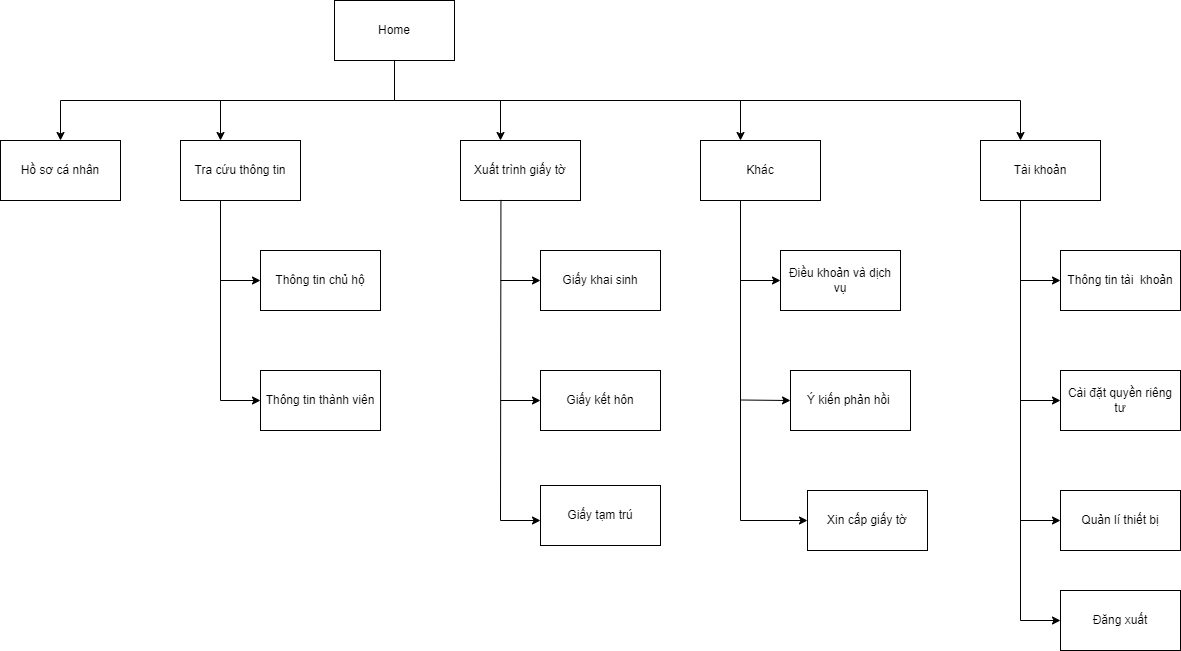

The diagram above was exported from draw.io. Its source (the exported page's mxGraphModel, read from the mxfile embedded in the PNG):
<mxGraphModel dx="1160" dy="607" grid="1" gridSize="10" guides="1" tooltips="1" connect="1" arrows="1" fold="1" page="1" pageScale="1" pageWidth="827" pageHeight="1169" math="0" shadow="0">
  <root>
    <mxCell id="0" />
    <mxCell id="1" parent="0" />
    <mxCell id="11XvynsBgMZZPKra2VeG-2" value="Home" style="rounded=0;whiteSpace=wrap;html=1;" vertex="1" parent="1">
      <mxGeometry x="354" y="40" width="120" height="60" as="geometry" />
    </mxCell>
    <mxCell id="11XvynsBgMZZPKra2VeG-3" value="" style="endArrow=none;html=1;rounded=0;entryX=0.5;entryY=1;entryDx=0;entryDy=0;" edge="1" parent="1" target="11XvynsBgMZZPKra2VeG-2">
      <mxGeometry width="50" height="50" relative="1" as="geometry">
        <mxPoint x="414" y="140" as="sourcePoint" />
        <mxPoint x="440" y="120" as="targetPoint" />
      </mxGeometry>
    </mxCell>
    <mxCell id="11XvynsBgMZZPKra2VeG-4" value="" style="endArrow=none;html=1;rounded=0;" edge="1" parent="1">
      <mxGeometry width="50" height="50" relative="1" as="geometry">
        <mxPoint x="80" y="140" as="sourcePoint" />
        <mxPoint x="1040" y="140" as="targetPoint" />
      </mxGeometry>
    </mxCell>
    <mxCell id="11XvynsBgMZZPKra2VeG-6" value="" style="endArrow=classic;html=1;rounded=0;" edge="1" parent="1">
      <mxGeometry width="50" height="50" relative="1" as="geometry">
        <mxPoint x="80" y="140" as="sourcePoint" />
        <mxPoint x="80" y="180" as="targetPoint" />
      </mxGeometry>
    </mxCell>
    <mxCell id="11XvynsBgMZZPKra2VeG-7" value="Hồ sơ cá nhân" style="rounded=0;whiteSpace=wrap;html=1;" vertex="1" parent="1">
      <mxGeometry x="20" y="180" width="120" height="60" as="geometry" />
    </mxCell>
    <mxCell id="11XvynsBgMZZPKra2VeG-8" value="" style="endArrow=classic;html=1;rounded=0;" edge="1" parent="1">
      <mxGeometry width="50" height="50" relative="1" as="geometry">
        <mxPoint x="240" y="140" as="sourcePoint" />
        <mxPoint x="240" y="180" as="targetPoint" />
      </mxGeometry>
    </mxCell>
    <mxCell id="11XvynsBgMZZPKra2VeG-9" value="Tra cứu thông tin" style="rounded=0;whiteSpace=wrap;html=1;" vertex="1" parent="1">
      <mxGeometry x="200" y="180" width="120" height="60" as="geometry" />
    </mxCell>
    <mxCell id="11XvynsBgMZZPKra2VeG-10" value="" style="endArrow=none;html=1;rounded=0;" edge="1" parent="1">
      <mxGeometry width="50" height="50" relative="1" as="geometry">
        <mxPoint x="240" y="240" as="sourcePoint" />
        <mxPoint x="240" y="440" as="targetPoint" />
      </mxGeometry>
    </mxCell>
    <mxCell id="11XvynsBgMZZPKra2VeG-11" value="" style="endArrow=classic;html=1;rounded=0;" edge="1" parent="1">
      <mxGeometry width="50" height="50" relative="1" as="geometry">
        <mxPoint x="240" y="320" as="sourcePoint" />
        <mxPoint x="280" y="320" as="targetPoint" />
      </mxGeometry>
    </mxCell>
    <mxCell id="11XvynsBgMZZPKra2VeG-12" value="Thông tin chủ hộ" style="rounded=0;whiteSpace=wrap;html=1;" vertex="1" parent="1">
      <mxGeometry x="280" y="290" width="120" height="60" as="geometry" />
    </mxCell>
    <mxCell id="11XvynsBgMZZPKra2VeG-13" value="" style="endArrow=classic;html=1;rounded=0;" edge="1" parent="1">
      <mxGeometry width="50" height="50" relative="1" as="geometry">
        <mxPoint x="240" y="440" as="sourcePoint" />
        <mxPoint x="280" y="440" as="targetPoint" />
      </mxGeometry>
    </mxCell>
    <mxCell id="11XvynsBgMZZPKra2VeG-14" value="Thông tin thành viên" style="rounded=0;whiteSpace=wrap;html=1;" vertex="1" parent="1">
      <mxGeometry x="280" y="410" width="120" height="60" as="geometry" />
    </mxCell>
    <mxCell id="11XvynsBgMZZPKra2VeG-15" value="" style="endArrow=classic;html=1;rounded=0;" edge="1" parent="1">
      <mxGeometry width="50" height="50" relative="1" as="geometry">
        <mxPoint x="520" y="140" as="sourcePoint" />
        <mxPoint x="520" y="180" as="targetPoint" />
      </mxGeometry>
    </mxCell>
    <mxCell id="11XvynsBgMZZPKra2VeG-16" value="Xuất trình giấy tờ" style="rounded=0;whiteSpace=wrap;html=1;" vertex="1" parent="1">
      <mxGeometry x="480" y="180" width="120" height="60" as="geometry" />
    </mxCell>
    <mxCell id="11XvynsBgMZZPKra2VeG-18" value="" style="endArrow=none;html=1;rounded=0;entryX=0.337;entryY=0.99;entryDx=0;entryDy=0;entryPerimeter=0;" edge="1" parent="1" target="11XvynsBgMZZPKra2VeG-16">
      <mxGeometry width="50" height="50" relative="1" as="geometry">
        <mxPoint x="520" y="560" as="sourcePoint" />
        <mxPoint x="510" y="240" as="targetPoint" />
      </mxGeometry>
    </mxCell>
    <mxCell id="11XvynsBgMZZPKra2VeG-19" value="" style="endArrow=classic;html=1;rounded=0;" edge="1" parent="1">
      <mxGeometry width="50" height="50" relative="1" as="geometry">
        <mxPoint x="520" y="320" as="sourcePoint" />
        <mxPoint x="560" y="320" as="targetPoint" />
      </mxGeometry>
    </mxCell>
    <mxCell id="11XvynsBgMZZPKra2VeG-20" value="Giấy khai sinh" style="rounded=0;whiteSpace=wrap;html=1;" vertex="1" parent="1">
      <mxGeometry x="560" y="290" width="120" height="60" as="geometry" />
    </mxCell>
    <mxCell id="11XvynsBgMZZPKra2VeG-21" value="" style="endArrow=classic;html=1;rounded=0;" edge="1" parent="1">
      <mxGeometry width="50" height="50" relative="1" as="geometry">
        <mxPoint x="520" y="440" as="sourcePoint" />
        <mxPoint x="560" y="440" as="targetPoint" />
      </mxGeometry>
    </mxCell>
    <mxCell id="11XvynsBgMZZPKra2VeG-22" value="Giấy kết hôn" style="rounded=0;whiteSpace=wrap;html=1;" vertex="1" parent="1">
      <mxGeometry x="560" y="410" width="120" height="60" as="geometry" />
    </mxCell>
    <mxCell id="11XvynsBgMZZPKra2VeG-23" value="" style="endArrow=classic;html=1;rounded=0;" edge="1" parent="1">
      <mxGeometry width="50" height="50" relative="1" as="geometry">
        <mxPoint x="520" y="560" as="sourcePoint" />
        <mxPoint x="560" y="560" as="targetPoint" />
      </mxGeometry>
    </mxCell>
    <mxCell id="11XvynsBgMZZPKra2VeG-24" value="Giấy tạm trú" style="rounded=0;whiteSpace=wrap;html=1;" vertex="1" parent="1">
      <mxGeometry x="560" y="525" width="120" height="60" as="geometry" />
    </mxCell>
    <mxCell id="11XvynsBgMZZPKra2VeG-25" value="" style="endArrow=classic;html=1;rounded=0;" edge="1" parent="1">
      <mxGeometry width="50" height="50" relative="1" as="geometry">
        <mxPoint x="760" y="140" as="sourcePoint" />
        <mxPoint x="760" y="180" as="targetPoint" />
      </mxGeometry>
    </mxCell>
    <mxCell id="11XvynsBgMZZPKra2VeG-26" value="Khác" style="rounded=0;whiteSpace=wrap;html=1;" vertex="1" parent="1">
      <mxGeometry x="720" y="180" width="120" height="60" as="geometry" />
    </mxCell>
    <mxCell id="11XvynsBgMZZPKra2VeG-28" value="" style="endArrow=classic;html=1;rounded=0;" edge="1" parent="1">
      <mxGeometry width="50" height="50" relative="1" as="geometry">
        <mxPoint x="760" y="320" as="sourcePoint" />
        <mxPoint x="800" y="320" as="targetPoint" />
      </mxGeometry>
    </mxCell>
    <mxCell id="11XvynsBgMZZPKra2VeG-29" value="" style="endArrow=classic;html=1;rounded=0;" edge="1" parent="1">
      <mxGeometry width="50" height="50" relative="1" as="geometry">
        <mxPoint x="760" y="439.5" as="sourcePoint" />
        <mxPoint x="810" y="440" as="targetPoint" />
      </mxGeometry>
    </mxCell>
    <mxCell id="11XvynsBgMZZPKra2VeG-30" value="" style="endArrow=classic;html=1;rounded=0;" edge="1" parent="1" target="11XvynsBgMZZPKra2VeG-32">
      <mxGeometry width="50" height="50" relative="1" as="geometry">
        <mxPoint x="760" y="560" as="sourcePoint" />
        <mxPoint x="800" y="560" as="targetPoint" />
      </mxGeometry>
    </mxCell>
    <mxCell id="11XvynsBgMZZPKra2VeG-31" value="" style="endArrow=none;html=1;rounded=0;" edge="1" parent="1">
      <mxGeometry width="50" height="50" relative="1" as="geometry">
        <mxPoint x="760" y="560" as="sourcePoint" />
        <mxPoint x="760" y="240" as="targetPoint" />
      </mxGeometry>
    </mxCell>
    <mxCell id="11XvynsBgMZZPKra2VeG-32" value="Xin cấp giấy tờ" style="rounded=0;whiteSpace=wrap;html=1;" vertex="1" parent="1">
      <mxGeometry x="827" y="530" width="120" height="60" as="geometry" />
    </mxCell>
    <mxCell id="11XvynsBgMZZPKra2VeG-33" value="Điều khoản và dịch vụ" style="rounded=0;whiteSpace=wrap;html=1;" vertex="1" parent="1">
      <mxGeometry x="800" y="290" width="120" height="60" as="geometry" />
    </mxCell>
    <mxCell id="11XvynsBgMZZPKra2VeG-34" value="Ý kiến phản hồi&amp;nbsp;" style="rounded=0;whiteSpace=wrap;html=1;" vertex="1" parent="1">
      <mxGeometry x="810" y="410" width="120" height="60" as="geometry" />
    </mxCell>
    <mxCell id="11XvynsBgMZZPKra2VeG-35" value="" style="endArrow=classic;html=1;rounded=0;" edge="1" parent="1">
      <mxGeometry width="50" height="50" relative="1" as="geometry">
        <mxPoint x="1040" y="140" as="sourcePoint" />
        <mxPoint x="1040" y="180" as="targetPoint" />
      </mxGeometry>
    </mxCell>
    <mxCell id="11XvynsBgMZZPKra2VeG-36" value="Tài khoản" style="rounded=0;whiteSpace=wrap;html=1;" vertex="1" parent="1">
      <mxGeometry x="1000" y="180" width="120" height="60" as="geometry" />
    </mxCell>
    <mxCell id="11XvynsBgMZZPKra2VeG-37" value="" style="endArrow=none;html=1;rounded=0;" edge="1" parent="1">
      <mxGeometry width="50" height="50" relative="1" as="geometry">
        <mxPoint x="1040" y="660" as="sourcePoint" />
        <mxPoint x="1040" y="240" as="targetPoint" />
      </mxGeometry>
    </mxCell>
    <mxCell id="11XvynsBgMZZPKra2VeG-38" value="" style="endArrow=classic;html=1;rounded=0;" edge="1" parent="1" target="11XvynsBgMZZPKra2VeG-39">
      <mxGeometry width="50" height="50" relative="1" as="geometry">
        <mxPoint x="1040" y="320" as="sourcePoint" />
        <mxPoint x="1080" y="320" as="targetPoint" />
      </mxGeometry>
    </mxCell>
    <mxCell id="11XvynsBgMZZPKra2VeG-39" value="Thông tin tài&amp;nbsp; khoản" style="rounded=0;whiteSpace=wrap;html=1;" vertex="1" parent="1">
      <mxGeometry x="1080" y="290" width="120" height="60" as="geometry" />
    </mxCell>
    <mxCell id="11XvynsBgMZZPKra2VeG-40" value="" style="endArrow=classic;html=1;rounded=0;" edge="1" parent="1" target="11XvynsBgMZZPKra2VeG-41">
      <mxGeometry width="50" height="50" relative="1" as="geometry">
        <mxPoint x="1040" y="440" as="sourcePoint" />
        <mxPoint x="1080" y="440" as="targetPoint" />
      </mxGeometry>
    </mxCell>
    <mxCell id="11XvynsBgMZZPKra2VeG-41" value="Cài đặt quyền riêng tư" style="rounded=0;whiteSpace=wrap;html=1;" vertex="1" parent="1">
      <mxGeometry x="1080" y="410" width="120" height="60" as="geometry" />
    </mxCell>
    <mxCell id="11XvynsBgMZZPKra2VeG-42" value="" style="endArrow=classic;html=1;rounded=0;" edge="1" parent="1">
      <mxGeometry width="50" height="50" relative="1" as="geometry">
        <mxPoint x="1040" y="560" as="sourcePoint" />
        <mxPoint x="1080" y="560" as="targetPoint" />
      </mxGeometry>
    </mxCell>
    <mxCell id="11XvynsBgMZZPKra2VeG-43" value="Quản lí thiết bị" style="rounded=0;whiteSpace=wrap;html=1;" vertex="1" parent="1">
      <mxGeometry x="1080" y="530" width="120" height="60" as="geometry" />
    </mxCell>
    <mxCell id="11XvynsBgMZZPKra2VeG-44" value="" style="endArrow=classic;html=1;rounded=0;" edge="1" parent="1">
      <mxGeometry width="50" height="50" relative="1" as="geometry">
        <mxPoint x="1040" y="660" as="sourcePoint" />
        <mxPoint x="1080" y="660" as="targetPoint" />
      </mxGeometry>
    </mxCell>
    <mxCell id="11XvynsBgMZZPKra2VeG-45" value="Đăng xuất" style="rounded=0;whiteSpace=wrap;html=1;" vertex="1" parent="1">
      <mxGeometry x="1080" y="630" width="120" height="60" as="geometry" />
    </mxCell>
  </root>
</mxGraphModel>